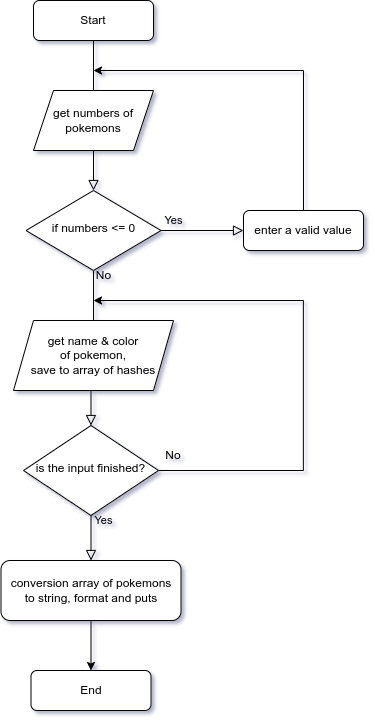

The diagram above was exported from draw.io. Its source (the exported page's mxGraphModel, read from the mxfile embedded in the PNG):
<mxGraphModel dx="1235" dy="582" grid="1" gridSize="10" guides="1" tooltips="1" connect="1" arrows="1" fold="1" page="1" pageScale="1" pageWidth="827" pageHeight="1169" math="0" shadow="0">
  <root>
    <mxCell id="WIyWlLk6GJQsqaUBKTNV-0" />
    <mxCell id="WIyWlLk6GJQsqaUBKTNV-1" parent="WIyWlLk6GJQsqaUBKTNV-0" />
    <mxCell id="WIyWlLk6GJQsqaUBKTNV-2" value="" style="rounded=0;html=1;jettySize=auto;orthogonalLoop=1;fontSize=11;endArrow=block;endFill=0;endSize=8;strokeWidth=1;shadow=0;labelBackgroundColor=none;edgeStyle=orthogonalEdgeStyle;" parent="WIyWlLk6GJQsqaUBKTNV-1" source="WIyWlLk6GJQsqaUBKTNV-3" target="WIyWlLk6GJQsqaUBKTNV-6" edge="1">
      <mxGeometry relative="1" as="geometry" />
    </mxCell>
    <mxCell id="WIyWlLk6GJQsqaUBKTNV-3" value="Start" style="rounded=1;whiteSpace=wrap;html=1;fontSize=12;glass=0;strokeWidth=1;shadow=0;" parent="WIyWlLk6GJQsqaUBKTNV-1" vertex="1">
      <mxGeometry x="150" y="70" width="120" height="40" as="geometry" />
    </mxCell>
    <mxCell id="WIyWlLk6GJQsqaUBKTNV-4" value="No" style="rounded=0;html=1;jettySize=auto;orthogonalLoop=1;fontSize=11;endArrow=block;endFill=0;endSize=8;strokeWidth=1;shadow=0;labelBackgroundColor=none;edgeStyle=orthogonalEdgeStyle;" parent="WIyWlLk6GJQsqaUBKTNV-1" source="WIyWlLk6GJQsqaUBKTNV-6" target="WIyWlLk6GJQsqaUBKTNV-10" edge="1">
      <mxGeometry y="20" relative="1" as="geometry">
        <mxPoint as="offset" />
      </mxGeometry>
    </mxCell>
    <mxCell id="WIyWlLk6GJQsqaUBKTNV-5" value="Yes" style="edgeStyle=orthogonalEdgeStyle;rounded=0;html=1;jettySize=auto;orthogonalLoop=1;fontSize=11;endArrow=block;endFill=0;endSize=8;strokeWidth=1;shadow=0;labelBackgroundColor=none;" parent="WIyWlLk6GJQsqaUBKTNV-1" source="WIyWlLk6GJQsqaUBKTNV-6" target="WIyWlLk6GJQsqaUBKTNV-7" edge="1">
      <mxGeometry x="-0.697" y="10" relative="1" as="geometry">
        <mxPoint as="offset" />
      </mxGeometry>
    </mxCell>
    <mxCell id="WIyWlLk6GJQsqaUBKTNV-6" value="if numbers &amp;lt;= 0" style="rhombus;whiteSpace=wrap;html=1;shadow=0;fontFamily=Helvetica;fontSize=12;align=center;strokeWidth=1;spacing=6;spacingTop=-4;" parent="WIyWlLk6GJQsqaUBKTNV-1" vertex="1">
      <mxGeometry x="142.5" y="260" width="135" height="80" as="geometry" />
    </mxCell>
    <mxCell id="WIyWlLk6GJQsqaUBKTNV-7" value="enter a valid value" style="rounded=1;whiteSpace=wrap;html=1;fontSize=12;glass=0;strokeWidth=1;shadow=0;" parent="WIyWlLk6GJQsqaUBKTNV-1" vertex="1">
      <mxGeometry x="360" y="280" width="120" height="40" as="geometry" />
    </mxCell>
    <mxCell id="WIyWlLk6GJQsqaUBKTNV-8" value="Yes" style="rounded=0;html=1;jettySize=auto;orthogonalLoop=1;fontSize=11;endArrow=block;endFill=0;endSize=8;strokeWidth=1;shadow=0;labelBackgroundColor=none;edgeStyle=orthogonalEdgeStyle;" parent="WIyWlLk6GJQsqaUBKTNV-1" source="WIyWlLk6GJQsqaUBKTNV-10" target="WIyWlLk6GJQsqaUBKTNV-11" edge="1">
      <mxGeometry x="-0.7778" y="13" relative="1" as="geometry">
        <mxPoint x="-1" as="offset" />
      </mxGeometry>
    </mxCell>
    <mxCell id="WIyWlLk6GJQsqaUBKTNV-10" value="is the input finished?" style="rhombus;whiteSpace=wrap;html=1;shadow=0;fontFamily=Helvetica;fontSize=12;align=center;strokeWidth=1;spacing=6;spacingTop=-4;" parent="WIyWlLk6GJQsqaUBKTNV-1" vertex="1">
      <mxGeometry x="140" y="495" width="135" height="90" as="geometry" />
    </mxCell>
    <mxCell id="zMKEny6415UGj1yNYoJU-1" value="" style="edgeStyle=orthogonalEdgeStyle;rounded=0;orthogonalLoop=1;jettySize=auto;html=1;" parent="WIyWlLk6GJQsqaUBKTNV-1" source="WIyWlLk6GJQsqaUBKTNV-11" target="zMKEny6415UGj1yNYoJU-0" edge="1">
      <mxGeometry relative="1" as="geometry" />
    </mxCell>
    <mxCell id="WIyWlLk6GJQsqaUBKTNV-11" value="conversion array of pokemons&lt;br&gt;to string, format and puts" style="rounded=1;whiteSpace=wrap;html=1;fontSize=12;glass=0;strokeWidth=1;shadow=0;" parent="WIyWlLk6GJQsqaUBKTNV-1" vertex="1">
      <mxGeometry x="117.5" y="630" width="180" height="60" as="geometry" />
    </mxCell>
    <mxCell id="zMKEny6415UGj1yNYoJU-0" value="End" style="rounded=1;whiteSpace=wrap;html=1;glass=0;strokeWidth=1;shadow=0;" parent="WIyWlLk6GJQsqaUBKTNV-1" vertex="1">
      <mxGeometry x="147.5" y="740" width="120" height="40" as="geometry" />
    </mxCell>
    <mxCell id="K5JK0PDgnHyyC1Cbw3WZ-0" value="get numbers of pokemons" style="shape=parallelogram;perimeter=parallelogramPerimeter;whiteSpace=wrap;html=1;fixedSize=1;" vertex="1" parent="WIyWlLk6GJQsqaUBKTNV-1">
      <mxGeometry x="150" y="160" width="120" height="60" as="geometry" />
    </mxCell>
    <mxCell id="K5JK0PDgnHyyC1Cbw3WZ-5" value="" style="endArrow=none;html=1;rounded=0;exitX=0.5;exitY=0;exitDx=0;exitDy=0;" edge="1" parent="WIyWlLk6GJQsqaUBKTNV-1" source="WIyWlLk6GJQsqaUBKTNV-7">
      <mxGeometry width="50" height="50" relative="1" as="geometry">
        <mxPoint x="420" y="320" as="sourcePoint" />
        <mxPoint x="420" y="140" as="targetPoint" />
      </mxGeometry>
    </mxCell>
    <mxCell id="K5JK0PDgnHyyC1Cbw3WZ-7" value="" style="endArrow=classic;html=1;rounded=0;" edge="1" parent="WIyWlLk6GJQsqaUBKTNV-1">
      <mxGeometry width="50" height="50" relative="1" as="geometry">
        <mxPoint x="420" y="140" as="sourcePoint" />
        <mxPoint x="210" y="140" as="targetPoint" />
      </mxGeometry>
    </mxCell>
    <mxCell id="K5JK0PDgnHyyC1Cbw3WZ-8" value="get name &amp;amp; color&lt;br&gt;of pokemon,&lt;br&gt;save to array of hashes" style="shape=parallelogram;perimeter=parallelogramPerimeter;whiteSpace=wrap;html=1;fixedSize=1;" vertex="1" parent="WIyWlLk6GJQsqaUBKTNV-1">
      <mxGeometry x="130" y="390" width="160" height="70" as="geometry" />
    </mxCell>
    <mxCell id="K5JK0PDgnHyyC1Cbw3WZ-10" value="" style="endArrow=none;html=1;rounded=0;exitX=1;exitY=0.5;exitDx=0;exitDy=0;" edge="1" parent="WIyWlLk6GJQsqaUBKTNV-1" source="WIyWlLk6GJQsqaUBKTNV-10">
      <mxGeometry width="50" height="50" relative="1" as="geometry">
        <mxPoint x="280" y="540" as="sourcePoint" />
        <mxPoint x="420" y="540" as="targetPoint" />
      </mxGeometry>
    </mxCell>
    <mxCell id="K5JK0PDgnHyyC1Cbw3WZ-13" value="No" style="text;html=1;strokeColor=none;fillColor=none;align=center;verticalAlign=middle;whiteSpace=wrap;rounded=0;" vertex="1" parent="WIyWlLk6GJQsqaUBKTNV-1">
      <mxGeometry x="260" y="510" width="60" height="30" as="geometry" />
    </mxCell>
    <mxCell id="K5JK0PDgnHyyC1Cbw3WZ-14" value="No" style="text;html=1;align=center;verticalAlign=middle;resizable=0;points=[];autosize=1;strokeColor=none;fillColor=none;" vertex="1" parent="WIyWlLk6GJQsqaUBKTNV-1">
      <mxGeometry x="200" y="330" width="40" height="30" as="geometry" />
    </mxCell>
    <mxCell id="K5JK0PDgnHyyC1Cbw3WZ-15" value="" style="endArrow=none;html=1;rounded=0;" edge="1" parent="WIyWlLk6GJQsqaUBKTNV-1">
      <mxGeometry width="50" height="50" relative="1" as="geometry">
        <mxPoint x="419.86" y="540" as="sourcePoint" />
        <mxPoint x="419.86" y="370" as="targetPoint" />
      </mxGeometry>
    </mxCell>
    <mxCell id="K5JK0PDgnHyyC1Cbw3WZ-16" value="" style="endArrow=classic;html=1;rounded=0;" edge="1" parent="WIyWlLk6GJQsqaUBKTNV-1">
      <mxGeometry width="50" height="50" relative="1" as="geometry">
        <mxPoint x="420" y="370" as="sourcePoint" />
        <mxPoint x="210" y="370" as="targetPoint" />
      </mxGeometry>
    </mxCell>
  </root>
</mxGraphModel>